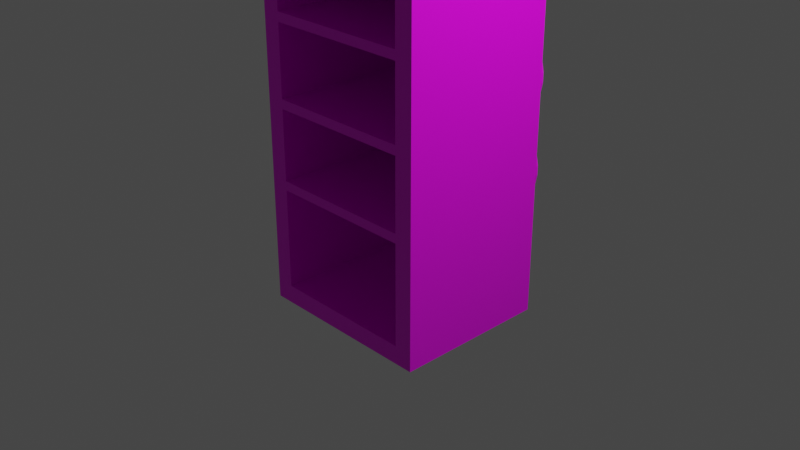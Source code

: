 # Source: multidecor_fridge.blend  (saved by Blender 2.90.7; exported with 4.5.12 LTS)
import bpy
from mathutils import Matrix  # noqa: F401  (used for matrix-valued properties, if any)

bpy.ops.wm.read_factory_settings(use_empty=True)
scene = bpy.context.scene
scene.name = 'Scene'

# ---- collections
col_collection = bpy.data.collections.new('Collection'); scene.collection.children.link(col_collection)

# ---- images (referenced by path relative to the original .blend; pixels are not part of the script)
import os
ASSET_DIR = os.environ.get("B2B_ASSET_DIR", "")  # directory of the original .blend (textures are referenced by path, not embedded)
HERE = os.path.dirname(os.path.abspath(__file__))  # packed textures are extracted next to this script under _unpacked/

def load_image(name, relpath, width, height, colorspace="sRGB"):
    """Load a texture the original file referenced (path relative to the .blend, or extracted next to this script)."""
    p = next((c for c in (os.path.join(HERE, relpath), os.path.join(ASSET_DIR, relpath)) if relpath and os.path.exists(c)), "")
    if p:
        img = bpy.data.images.load(p, check_existing=True)
        img.name = name
    else:  # same state as the original file: an image datablock whose file is absent (Cycles renders it pink)
        img = bpy.data.images.new(name, width, height)
        img.source = "FILE"
        img.filepath = "//" + (relpath or name)
    img.colorspace_settings.name = colorspace
    return img
img_multidecor_fridge_base_png = load_image('multidecor_fridge_base.png', 'multidecor_fridge_base.png', 1024, 1024, 'sRGB')
img_multidecor_fridge_interior_png = load_image('multidecor_fridge_interior.png', 'multidecor_fridge_interior.png', 1024, 1024, 'sRGB')
img_multidecor_plastic_material_png = load_image('multidecor_plastic_material.png', 'multidecor_plastic_material.png', 1024, 1024, 'sRGB')

# ---- materials (node trees are filled in below, after node groups)
mat_material = bpy.data.materials.new('Material')
mat_material.alpha_threshold = 0.0
mat_material.use_transparent_shadow = False
mat_material.line_color = (0.0, 0.0, 0.0, 1.0)
mat_material_001 = bpy.data.materials.new('Material.001')
mat_material_001.use_transparent_shadow = False
mat_material_002 = bpy.data.materials.new('Material.002')
mat_material_002.use_transparent_shadow = False

# ---- material node trees
mat_material.use_nodes = True; mat_material.node_tree.nodes.clear()
_N = mat_material.node_tree.nodes; _L = mat_material.node_tree.links
n0 = _N.new('ShaderNodeOutputMaterial'); n0.name = 'Material Output'; n0.location = (300, 300)
n1 = _N.new('ShaderNodeBsdfPrincipled'); n1.name = 'Principled BSDF'; n1.location = (10, 300)
n1.distribution = 'GGX'
n1.subsurface_method = 'BURLEY'
n1.inputs[2].default_value = 0.4
n1.inputs[3].default_value = 1.45
n1.inputs[27].default_value = (0.0, 0.0, 0.0, 1.0)
n1.inputs[28].default_value = 1.0
n2 = _N.new('ShaderNodeTexImage'); n2.name = 'Image Texture'; n2.location = (-280, 280)
n2.image = img_multidecor_fridge_base_png
n2.interpolation = 'Closest'
_L.new(n1.outputs[0], n0.inputs[0])
_L.new(n2.outputs[0], n1.inputs[0])
n0.is_active_output = True
mat_material_001.use_nodes = True; mat_material_001.node_tree.nodes.clear()
_N = mat_material_001.node_tree.nodes; _L = mat_material_001.node_tree.links
n0 = _N.new('ShaderNodeBsdfPrincipled'); n0.name = 'Principled BSDF'; n0.location = (10, 300)
n0.distribution = 'GGX'
n0.subsurface_method = 'BURLEY'
n0.inputs[3].default_value = 1.45
n0.inputs[27].default_value = (0.0, 0.0, 0.0, 1.0)
n0.inputs[28].default_value = 1.0
n1 = _N.new('ShaderNodeOutputMaterial'); n1.name = 'Material Output'; n1.location = (300, 300)
n2 = _N.new('ShaderNodeTexImage'); n2.name = 'Image Texture'; n2.location = (-280, 280)
n2.image = img_multidecor_fridge_interior_png
n2.interpolation = 'Closest'
_L.new(n0.outputs[0], n1.inputs[0])
_L.new(n2.outputs[0], n0.inputs[0])
n1.is_active_output = True
mat_material_002.use_nodes = True; mat_material_002.node_tree.nodes.clear()
_N = mat_material_002.node_tree.nodes; _L = mat_material_002.node_tree.links
n0 = _N.new('ShaderNodeBsdfPrincipled'); n0.name = 'Principled BSDF'; n0.location = (10, 300)
n0.distribution = 'GGX'
n0.subsurface_method = 'BURLEY'
n0.inputs[3].default_value = 1.45
n0.inputs[27].default_value = (0.0, 0.0, 0.0, 1.0)
n0.inputs[28].default_value = 1.0
n1 = _N.new('ShaderNodeOutputMaterial'); n1.name = 'Material Output'; n1.location = (300, 300)
n2 = _N.new('ShaderNodeTexImage'); n2.name = 'Image Texture'; n2.location = (-280, 280)
n2.image = img_multidecor_plastic_material_png
n2.interpolation = 'Closest'
_L.new(n0.outputs[0], n1.inputs[0])
_L.new(n2.outputs[0], n0.inputs[0])
n1.is_active_output = True

# ---- world
world_world = bpy.data.worlds.new('World'); scene.world = world_world
world_world.use_nodes = True; world_world.node_tree.nodes.clear()
_N = world_world.node_tree.nodes; _L = world_world.node_tree.links
n0 = _N.new('ShaderNodeOutputWorld'); n0.name = 'World Output'; n0.location = (300, 300)
n1 = _N.new('ShaderNodeBackground'); n1.name = 'Background'; n1.location = (10, 300)
n1.inputs[0].default_value = (0.05088, 0.05088, 0.05088, 1.0)
_L.new(n1.outputs[0], n0.inputs[0])
n0.is_active_output = True
world_world.color = (0.05088, 0.05088, 0.05088)
world_world.use_sun_shadow = False
world_world.sun_shadow_jitter_overblur = 0.0

# ---- cameras
cam_camera = bpy.data.cameras.new('Camera')
cam_camera.clip_end = 100.0
cam_camera.ortho_scale = 7.314

# ---- lights
light_light = bpy.data.lights.new('Light', 'POINT')
light_light.transmission_factor = 0.0
light_light.energy = 1000.0
light_light.shadow_soft_size = 0.1
light_light.shadow_maximum_resolution = 0.006
light_light.use_absolute_resolution = True

# ---- meshes
me_cube = bpy.data.meshes.new('Cube')
me_cube.from_pydata([(1.0, -0.8, 3.0), (1.0, -0.8, -1.0), (-1.0, -0.8, 3.0), (-1.0, -0.8, -1.0), (1.0, 0.9, 3.0), (1.0, 0.9, -1.0), (-1.0, 0.9, 3.0), (-1.0, 0.9, -1.0), (1.0, -0.8, 0.4), (1.0, -0.8, 0.3), (-1.0, 0.9, 0.3), (-1.0, 0.9, 0.4), (-1.0, -0.8, 0.4), (-1.0, -0.8, 0.3), (1.0, 0.9, 0.4), (1.0, 0.9, 0.3), (-0.8, -0.8, 2.8), (-0.8, 0.8, 2.8), (-0.8, 0.8, 0.4), (-0.8, -0.8, 0.4), (0.8, -0.8, 2.8), (0.8, 0.8, 2.8), (0.8, -0.8, 0.4), (0.8, 0.8, 0.4), (-0.8, -0.8, -0.8), (-0.8, 0.8, -0.8), (-0.8, 0.8, 0.3), (-0.8, -0.8, 0.3), (0.8, -0.8, -0.8), (0.8, 0.8, -0.8), (0.8, -0.8, 0.3), (0.8, 0.8, 0.3), (-1.0, 0.9, 1.267), (-1.0, 0.9, 2.133), (1.0, -0.8, 2.133), (1.0, -0.8, 1.267), (-1.0, -0.8, 2.133), (-1.0, -0.8, 1.267), (1.0, 0.9, 2.133), (1.0, 0.9, 1.267), (-0.8, 0.8, 1.267), (-0.8, 0.8, 2.133), (-0.8, -0.8, 2.133), (-0.8, -0.8, 1.267), (0.8, 0.8, 1.267), (0.8, 0.8, 2.133), (0.8, -0.8, 2.133), (0.8, -0.8, 1.267), (-1.0, 0.9, 2.033), (1.0, -0.8, 2.033), (-1.0, -0.8, 2.033), (1.0, 0.9, 2.033), (-0.8, 0.8, 2.033), (-0.8, -0.8, 2.033), (0.8, 0.8, 2.033), (0.8, -0.8, 2.033), (1.0, -0.8, 1.167), (-1.0, -0.8, 1.167), (1.0, 0.9, 1.167), (-0.8, -0.8, 1.167), (0.8, -0.8, 1.167), (-1.0, 0.9, 1.167), (-0.8, 0.8, 1.167), (0.8, 0.8, 1.167), (4.371e-08, 1.0, 2.65), (4.371e-08, 1.0, 2.75), (3.934e-08, 0.9, 2.65), (3.934e-08, 0.9, 2.75), (0.7, 1.0, 2.65), (0.7, 1.0, 2.75), (0.7, 0.9, 2.65), (0.7, 0.9, 2.75), (0.941, 1.0, 2.509), (0.941, 0.9, 2.509), (0.841, 1.0, 2.509), (0.841, 0.9, 2.509), (0.7, 1.0, 2.65), (0.7, 1.0, 2.75), (0.7, 0.9, 2.65), (0.7, 0.9, 2.75), (0.754, 1.0, 2.639), (0.7997, 1.0, 2.609), (0.8303, 1.0, 2.563), (0.8303, 0.9, 2.563), (0.7997, 0.9, 2.609), (0.754, 0.9, 2.639), (0.7922, 0.9, 2.732), (0.8704, 0.9, 2.679), (0.9226, 0.9, 2.601), (0.9226, 1.0, 2.601), (0.8704, 1.0, 2.679), (0.7922, 1.0, 2.732), (0.941, 1.0, 2.459), (0.941, 0.9, 2.459), (0.841, 1.0, 2.459), (0.841, 0.9, 2.459), (4.371e-08, 1.0, 2.268), (4.371e-08, 1.0, 2.168), (3.934e-08, 0.9, 2.268), (3.934e-08, 0.9, 2.168), (0.7, 1.0, 2.268), (0.941, 1.0, 2.409), (0.941, 0.9, 2.409), (0.841, 1.0, 2.409), (0.841, 0.9, 2.409), (0.7, 1.0, 2.168), (0.7, 0.9, 2.268), (0.7, 0.9, 2.168), (0.754, 1.0, 2.279), (0.7997, 1.0, 2.309), (0.8303, 1.0, 2.355), (0.8303, 0.9, 2.355), (0.7997, 0.9, 2.309), (0.754, 0.9, 2.279), (0.7922, 0.9, 2.186), (0.8704, 0.9, 2.239), (0.9226, 0.9, 2.317), (0.9226, 1.0, 2.317), (0.8704, 1.0, 2.239), (0.7922, 1.0, 2.186), (-0.641, 1.0, 2.027), (-0.741, 0.9, 2.027), (-0.741, 1.0, 2.027), (-0.5, 1.0, 2.168), (-0.7, 1.0, 2.65), (-0.7, 0.9, 2.65), (-0.941, 1.0, 2.509), (-0.941, 0.9, 2.509), (-0.841, 1.0, 2.509), (-0.841, 0.9, 2.509), (-0.7, 1.0, 2.75), (-0.7, 0.9, 2.75), (-0.754, 1.0, 2.639), (-0.7997, 1.0, 2.609), (-0.8303, 1.0, 2.563), (-0.8303, 0.9, 2.563), (-0.7997, 0.9, 2.609), (-0.754, 0.9, 2.639), (-0.7922, 0.9, 2.732), (-0.8704, 0.9, 2.679), (-0.9226, 0.9, 2.601), (-0.9226, 1.0, 2.601), (-0.8704, 1.0, 2.679), (-0.7922, 1.0, 2.732), (-0.641, 0.9, 2.027), (-0.5, 1.0, 2.268), (-0.5, 0.9, 2.168), (-0.5, 0.9, 2.268), (-0.554, 1.0, 2.157), (-0.5997, 1.0, 2.127), (-0.6303, 1.0, 2.081), (-0.6303, 0.9, 2.081), (-0.5997, 0.9, 2.127), (-0.554, 0.9, 2.157), (-0.5922, 0.9, 2.25), (-0.6704, 0.9, 2.197), (-0.7226, 0.9, 2.119), (-0.7226, 1.0, 2.119), (-0.6704, 1.0, 2.197), (-0.5922, 1.0, 2.25), (-0.641, 1.0, 1.977), (-0.741, 0.9, 1.977), (-0.741, 1.0, 1.977), (-0.641, 0.9, 1.977), (0.941, 1.0, 1.495), (0.941, 0.9, 1.495), (0.841, 1.0, 1.495), (0.841, 0.9, 1.495), (4.371e-08, 1.0, 1.686), (4.371e-08, 1.0, 1.786), (3.934e-08, 0.9, 1.686), (3.934e-08, 0.9, 1.786), (0.7, 1.0, 1.686), (0.941, 1.0, 1.545), (0.941, 0.9, 1.545), (0.841, 1.0, 1.545), (0.841, 0.9, 1.545), (0.7, 1.0, 1.786), (0.7, 0.9, 1.686), (0.7, 0.9, 1.786), (0.754, 1.0, 1.675), (0.7997, 1.0, 1.645), (0.8303, 1.0, 1.599), (0.8303, 0.9, 1.599), (0.7997, 0.9, 1.645), (0.754, 0.9, 1.675), (0.7922, 0.9, 1.768), (0.8704, 0.9, 1.715), (0.9226, 0.9, 1.637), (0.9226, 1.0, 1.637), (0.8704, 1.0, 1.715), (0.7922, 1.0, 1.768), (-0.641, 1.0, 1.927), (-0.741, 0.9, 1.927), (-0.741, 1.0, 1.927), (-0.5, 1.0, 1.786), (-0.641, 0.9, 1.927), (-0.5, 1.0, 1.686), (-0.5, 0.9, 1.786), (-0.5, 0.9, 1.686), (-0.554, 1.0, 1.797), (-0.5997, 1.0, 1.827), (-0.6303, 1.0, 1.873), (-0.6303, 0.9, 1.873), (-0.5997, 0.9, 1.827), (-0.554, 0.9, 1.797), (-0.5922, 0.9, 1.704), (-0.6704, 0.9, 1.757), (-0.7226, 0.9, 1.835), (-0.7226, 1.0, 1.835), (-0.6704, 1.0, 1.757), (-0.5922, 1.0, 1.704), (-0.641, 0.9, 1.013), (-0.741, 1.0, 1.013), (-0.741, 0.9, 1.013), (-0.641, 1.0, 1.013), (0.841, 0.9, 0.5311), (0.841, 1.0, 0.5311), (0.941, 0.9, 0.5311), (0.941, 1.0, 0.5311), (4.371e-08, 1.0, 1.304), (4.371e-08, 1.0, 1.204), (3.934e-08, 0.9, 1.304), (3.934e-08, 0.9, 1.204), (0.7, 1.0, 1.304), (0.941, 1.0, 1.445), (0.941, 0.9, 1.445), (0.841, 1.0, 1.445), (0.841, 0.9, 1.445), (0.7, 1.0, 1.204), (0.7, 0.9, 1.304), (0.7, 0.9, 1.204), (0.754, 1.0, 1.315), (0.7997, 1.0, 1.345), (0.8303, 1.0, 1.391), (0.8303, 0.9, 1.391), (0.7997, 0.9, 1.345), (0.754, 0.9, 1.315), (0.7922, 0.9, 1.222), (0.8704, 0.9, 1.275), (0.9226, 0.9, 1.353), (0.9226, 1.0, 1.353), (0.8704, 1.0, 1.275), (0.7922, 1.0, 1.222), (-0.641, 1.0, 1.063), (-0.741, 0.9, 1.063), (-0.741, 1.0, 1.063), (-0.5, 1.0, 1.204), (-0.641, 0.9, 1.063), (-0.5, 1.0, 1.304), (-0.5, 0.9, 1.204), (-0.5, 0.9, 1.304), (-0.554, 1.0, 1.193), (-0.5997, 1.0, 1.163), (-0.6303, 1.0, 1.117), (-0.6303, 0.9, 1.117), (-0.5997, 0.9, 1.163), (-0.554, 0.9, 1.193), (-0.5922, 0.9, 1.286), (-0.6704, 0.9, 1.234), (-0.7226, 0.9, 1.155), (-0.7226, 1.0, 1.155), (-0.6704, 1.0, 1.234), (-0.5922, 1.0, 1.286), (-0.641, 1.0, -0.3015), (-0.741, 0.9, -0.3015), (-0.741, 1.0, -0.3015), (-0.641, 0.9, -0.3015), (4.371e-08, 1.0, 0.7221), (4.371e-08, 1.0, 0.8221), (3.934e-08, 0.9, 0.7221), (3.934e-08, 0.9, 0.8221), (0.7, 1.0, 0.7221), (0.941, 1.0, 0.5811), (0.941, 0.9, 0.5811), (0.841, 1.0, 0.5811), (0.841, 0.9, 0.5811), (0.7, 1.0, 0.8221), (0.7, 0.9, 0.7221), (0.7, 0.9, 0.8221), (0.754, 1.0, 0.7114), (0.7997, 1.0, 0.6808), (0.8303, 1.0, 0.6351), (0.8303, 0.9, 0.6351), (0.7997, 0.9, 0.6808), (0.754, 0.9, 0.7114), (0.7922, 0.9, 0.8038), (0.8704, 0.9, 0.7515), (0.9226, 0.9, 0.6733), (0.9226, 1.0, 0.6733), (0.8704, 1.0, 0.7515), (0.7922, 1.0, 0.8038), (-0.641, 1.0, 0.9631), (-0.741, 0.9, 0.9631), (-0.741, 1.0, 0.9631), (-0.5, 1.0, 0.8221), (-0.641, 0.9, 0.9631), (-0.5, 1.0, 0.7221), (-0.5, 0.9, 0.8221), (-0.5, 0.9, 0.7221), (-0.554, 1.0, 0.8328), (-0.5997, 1.0, 0.8634), (-0.6303, 1.0, 0.9091), (-0.6303, 0.9, 0.9091), (-0.5997, 0.9, 0.8634), (-0.554, 0.9, 0.8328), (-0.5922, 0.9, 0.7405), (-0.6704, 0.9, 0.7927), (-0.7226, 0.9, 0.8709), (-0.7226, 1.0, 0.8709), (-0.6704, 1.0, 0.7927), (-0.5922, 1.0, 0.7405), (4.371e-08, 1.0, 0.3401), (4.371e-08, 1.0, 0.2401), (3.934e-08, 0.9, 0.3401), (3.934e-08, 0.9, 0.2401), (0.7, 1.0, 0.3401), (0.941, 1.0, 0.4811), (0.941, 0.9, 0.4811), (0.841, 1.0, 0.4811), (0.841, 0.9, 0.4811), (0.7, 1.0, 0.2401), (0.7, 0.9, 0.3401), (0.7, 0.9, 0.2401), (0.754, 1.0, 0.3509), (0.7997, 1.0, 0.3814), (0.8303, 1.0, 0.4272), (0.8303, 0.9, 0.4272), (0.7997, 0.9, 0.3814), (0.754, 0.9, 0.3509), (0.7922, 0.9, 0.2585), (0.8704, 0.9, 0.3107), (0.9226, 0.9, 0.3889), (0.9226, 1.0, 0.3889), (0.8704, 1.0, 0.3107), (0.7922, 1.0, 0.2585), (-0.641, 1.0, 0.09916), (-0.741, 0.9, 0.09916), (-0.741, 1.0, 0.09916), (-0.5, 1.0, 0.2401), (-0.641, 0.9, 0.09916), (-0.5, 1.0, 0.3401), (-0.5, 0.9, 0.2401), (-0.5, 0.9, 0.3401), (-0.554, 1.0, 0.2294), (-0.5997, 1.0, 0.1988), (-0.6303, 1.0, 0.1531), (-0.6303, 0.9, 0.1531), (-0.5997, 0.9, 0.1988), (-0.554, 0.9, 0.2294), (-0.5922, 0.9, 0.3218), (-0.6704, 0.9, 0.2696), (-0.7226, 0.9, 0.1914), (-0.7226, 1.0, 0.1914), (-0.6704, 1.0, 0.2696), (-0.5922, 1.0, 0.3218), (-0.941, 1.0, -0.3015), (-0.941, 0.9, -0.3015), (-0.841, 1.0, -0.3015), (-0.841, 0.9, -0.3015), (-0.641, 1.0, -0.4015), (-0.741, 0.9, -0.4015), (-0.741, 1.0, -0.4015), (-0.641, 0.9, -0.4015), (-0.941, 1.0, -0.4015), (-0.941, 0.9, -0.4015), (-0.841, 1.0, -0.4015), (-0.841, 0.9, -0.4015)], [], [(0, 4, 6, 2), (36, 2, 6, 33), (33, 6, 4, 38), (5, 1, 3, 7), (38, 4, 0, 34), (5, 15, 9, 1), (15, 14, 8, 9), (7, 10, 15, 5), (10, 11, 14, 15), (3, 13, 10, 7), (13, 12, 11, 10), (42, 16, 17, 41), (17, 16, 20, 21), (63, 60, 22, 23), (18, 23, 22, 19), (62, 63, 23, 18), (36, 42, 16, 2), (0, 2, 16, 20), (34, 0, 20, 46), (24, 27, 26, 25), (24, 25, 29, 28), (28, 29, 31, 30), (27, 30, 31, 26), (3, 24, 27, 13), (3, 1, 28, 24), (1, 9, 30, 28), (13, 27, 19, 12), (22, 30, 27, 19), (9, 8, 22, 30), (56, 35, 47, 60), (49, 34, 46, 55), (57, 59, 43, 37), (50, 53, 42, 36), (17, 21, 45, 41), (52, 54, 44, 40), (21, 20, 46, 45), (54, 55, 47, 44), (59, 43, 40, 62), (53, 42, 41, 52), (58, 39, 35, 56), (51, 38, 34, 49), (61, 32, 39, 58), (48, 33, 38, 51), (57, 37, 32, 61), (50, 36, 33, 48), (37, 50, 48, 32), (32, 48, 51, 39), (39, 51, 49, 35), (43, 53, 52, 40), (45, 46, 55, 54), (41, 45, 54, 52), (37, 43, 53, 50), (35, 49, 55, 47), (12, 57, 61, 11), (11, 61, 58, 14), (14, 58, 56, 8), (19, 59, 62, 18), (12, 19, 59, 57), (8, 56, 60, 22), (40, 44, 63, 62), (44, 47, 60, 63), (60, 59, 62, 63), (40, 44, 47, 43), (47, 43, 59, 60), (41, 45, 46, 42), (55, 53, 52, 54), (46, 42, 53, 55), (71, 69, 65, 67), (68, 70, 66, 64), (64, 65, 69, 68), (89, 88, 73, 72), (82, 89, 72, 74), (83, 82, 74, 75), (78, 76, 80, 85), (85, 80, 81, 84), (84, 81, 82, 83), (76, 77, 91, 80), (80, 91, 90, 81), (81, 90, 89, 82), (77, 79, 86, 91), (91, 86, 87, 90), (90, 87, 88, 89), (74, 72, 92, 94), (75, 74, 94, 95), (72, 73, 93, 92), (107, 105, 97, 99), (100, 106, 98, 96), (96, 97, 105, 100), (117, 116, 102, 101), (110, 117, 101, 103), (111, 110, 103, 104), (106, 100, 108, 113), (113, 108, 109, 112), (112, 109, 110, 111), (100, 105, 119, 108), (108, 119, 118, 109), (109, 118, 117, 110), (105, 107, 114, 119), (119, 114, 115, 118), (118, 115, 116, 117), (103, 101, 92, 94), (104, 103, 94, 95), (101, 102, 93, 92), (131, 130, 65, 67), (124, 125, 66, 64), (64, 65, 130, 124), (141, 140, 127, 126), (134, 141, 126, 128), (135, 134, 128, 129), (125, 124, 132, 137), (137, 132, 133, 136), (136, 133, 134, 135), (124, 130, 143, 132), (132, 143, 142, 133), (133, 142, 141, 134), (130, 131, 138, 143), (143, 138, 139, 142), (142, 139, 140, 141), (147, 145, 96, 98), (123, 146, 99, 97), (97, 96, 145, 123), (157, 156, 121, 122), (150, 157, 122, 120), (151, 150, 120, 144), (146, 123, 148, 153), (153, 148, 149, 152), (152, 149, 150, 151), (123, 145, 159, 148), (148, 159, 158, 149), (149, 158, 157, 150), (145, 147, 154, 159), (159, 154, 155, 158), (158, 155, 156, 157), (122, 121, 161, 162), (144, 120, 160, 163), (120, 122, 162, 160), (179, 177, 169, 171), (172, 178, 170, 168), (168, 169, 177, 172), (189, 188, 174, 173), (182, 189, 173, 175), (183, 182, 175, 176), (178, 172, 180, 185), (185, 180, 181, 184), (184, 181, 182, 183), (172, 177, 191, 180), (180, 191, 190, 181), (181, 190, 189, 182), (177, 179, 186, 191), (191, 186, 187, 190), (190, 187, 188, 189), (175, 173, 164, 166), (176, 175, 166, 167), (173, 174, 165, 164), (199, 197, 168, 170), (195, 198, 171, 169), (169, 168, 197, 195), (209, 208, 193, 194), (202, 209, 194, 192), (203, 202, 192, 196), (198, 195, 200, 205), (205, 200, 201, 204), (204, 201, 202, 203), (195, 197, 211, 200), (200, 211, 210, 201), (201, 210, 209, 202), (197, 199, 206, 211), (211, 206, 207, 210), (210, 207, 208, 209), (194, 193, 161, 162), (196, 192, 160, 163), (192, 194, 162, 160), (231, 229, 221, 223), (224, 230, 222, 220), (220, 221, 229, 224), (241, 240, 226, 225), (234, 241, 225, 227), (235, 234, 227, 228), (230, 224, 232, 237), (237, 232, 233, 236), (236, 233, 234, 235), (224, 229, 243, 232), (232, 243, 242, 233), (233, 242, 241, 234), (229, 231, 238, 243), (243, 238, 239, 242), (242, 239, 240, 241), (227, 225, 164, 166), (228, 227, 166, 167), (225, 226, 165, 164), (251, 249, 220, 222), (247, 250, 223, 221), (221, 220, 249, 247), (261, 260, 245, 246), (254, 261, 246, 244), (255, 254, 244, 248), (250, 247, 252, 257), (257, 252, 253, 256), (256, 253, 254, 255), (247, 249, 263, 252), (252, 263, 262, 253), (253, 262, 261, 254), (249, 251, 258, 263), (263, 258, 259, 262), (262, 259, 260, 261), (246, 245, 214, 213), (248, 244, 215, 212), (244, 246, 213, 215), (279, 277, 269, 271), (272, 278, 270, 268), (268, 269, 277, 272), (289, 288, 274, 273), (282, 289, 273, 275), (283, 282, 275, 276), (278, 272, 280, 285), (285, 280, 281, 284), (284, 281, 282, 283), (272, 277, 291, 280), (280, 291, 290, 281), (281, 290, 289, 282), (277, 279, 286, 291), (291, 286, 287, 290), (290, 287, 288, 289), (275, 273, 219, 217), (276, 275, 217, 216), (273, 274, 218, 219), (299, 297, 268, 270), (295, 298, 271, 269), (269, 268, 297, 295), (309, 308, 293, 294), (302, 309, 294, 292), (303, 302, 292, 296), (298, 295, 300, 305), (305, 300, 301, 304), (304, 301, 302, 303), (295, 297, 311, 300), (300, 311, 310, 301), (301, 310, 309, 302), (297, 299, 306, 311), (311, 306, 307, 310), (310, 307, 308, 309), (294, 293, 214, 213), (296, 292, 215, 212), (292, 294, 213, 215), (323, 321, 313, 315), (316, 322, 314, 312), (312, 313, 321, 316), (333, 332, 318, 317), (326, 333, 317, 319), (327, 326, 319, 320), (322, 316, 324, 329), (329, 324, 325, 328), (328, 325, 326, 327), (316, 321, 335, 324), (324, 335, 334, 325), (325, 334, 333, 326), (321, 323, 330, 335), (335, 330, 331, 334), (334, 331, 332, 333), (319, 317, 219, 217), (320, 319, 217, 216), (317, 318, 218, 219), (343, 341, 312, 314), (339, 342, 315, 313), (313, 312, 341, 339), (353, 352, 337, 338), (346, 353, 338, 336), (347, 346, 336, 340), (342, 339, 344, 349), (349, 344, 345, 348), (348, 345, 346, 347), (339, 341, 355, 344), (344, 355, 354, 345), (345, 354, 353, 346), (341, 343, 350, 355), (355, 350, 351, 354), (354, 351, 352, 353), (338, 337, 265, 266), (340, 336, 264, 267), (336, 338, 266, 264), (128, 126, 356, 358), (129, 128, 358, 359), (126, 127, 357, 356), (362, 366, 367, 361), (267, 264, 360, 363), (264, 266, 362, 360), (358, 356, 364, 366), (266, 265, 359, 358), (356, 357, 365, 364), (364, 365, 367, 366), (362, 361, 363, 360), (266, 358, 366, 362), (26, 31, 29, 25)])
me_cube.polygons.foreach_set('material_index', [0, 0, 0, 1, 0, 0, 0, 0, 0, 0, 0, 1, 1, 1, 1, 1, 1, 1, 1, 1, 1, 1, 1, 1, 1, 1, 1, 1, 1, 1, 1, 1, 1, 1, 1, 1, 1, 1, 1, 0, 0, 0, 0, 0, 0, 0, 0, 0, 1, 1, 1, 1, 1, 0, 0, 0, 1, 1, 1, 2, 1, 1, 1, 1, 1, 1, 1, 2, 2, 2, 2, 2, 2, 2, 2, 2, 2, 2, 2, 2, 2, 2, 2, 2, 2, 2, 2, 2, 2, 2, 2, 2, 2, 2, 2, 2, 2, 2, 2, 2, 2, 2, 2, 2, 2, 2, 2, 2, 2, 2, 2, 2, 2, 2, 2, 2, 2, 2, 2, 2, 2, 2, 2, 2, 2, 2, 2, 2, 2, 2, 2, 2, 2, 2, 2, 2, 2, 2, 2, 2, 2, 2, 2, 2, 2, 2, 2, 2, 2, 2, 2, 2, 2, 2, 2, 2, 2, 2, 2, 2, 2, 2, 2, 2, 2, 2, 2, 2, 2, 2, 2, 2, 2, 2, 2, 2, 2, 2, 2, 2, 2, 2, 2, 2, 2, 2, 2, 2, 2, 2, 2, 2, 2, 2, 2, 2, 2, 2, 2, 2, 2, 2, 2, 2, 2, 2, 2, 2, 2, 2, 2, 2, 2, 2, 2, 2, 2, 2, 2, 2, 2, 2, 2, 2, 2, 2, 2, 2, 2, 2, 2, 2, 2, 2, 2, 2, 2, 2, 2, 2, 2, 2, 2, 2, 2, 2, 2, 2, 2, 2, 2, 2, 2, 2, 2, 2, 2, 2, 2, 2, 2, 2, 2, 2, 2, 2, 2, 2, 2, 2, 2, 2, 2, 2, 2, 2, 2, 2, 2, 2, 2, 2, 2, 2, 2, 2, 2, 2, 2, 2, 2, 2, 1])
_uv = me_cube.uv_layers.new(name='UVMap')
_uv.uv.foreach_set('vector', [0.315, 0.3701, 0.6295, 0.3701, 0.6295, 0.74, 0.315, 0.74, 0.6295, 0.5797, 0.6295, 0.74, 0.315, 0.74, 0.315, 0.5797, 0.6299, 0.1605, 0.6299, 0.0002034, 0.9998, 0.0002036, 0.9998, 0.1605, 0.5614, 0.1932, 0.5614, 0.0002918, 0.7884, 0.0002918, 0.7884, 0.1932, 0.315, 0.1605, 0.315, 0.0002034, 0.6295, 0.0002035, 0.6295, 0.1605, 0.315, 0.74, 0.315, 0.4996, 0.6295, 0.4996, 0.6295, 0.74, 0.315, 0.4996, 0.315, 0.4811, 0.6295, 0.4811, 0.6295, 0.4996, 0.3701, 0.7404, 0.3701, 0.9809, 0.0002034, 0.9809, 0.0002034, 0.7404, 0.6299, 0.4996, 0.6299, 0.4811, 0.9998, 0.4811, 0.9998, 0.4996, 0.6295, 0.0002034, 0.6295, 0.2407, 0.315, 0.2407, 0.315, 0.0002036, 0.6295, 0.2407, 0.6295, 0.2591, 0.315, 0.2591, 0.315, 0.2407, 0.5608, 0.2576, 0.4852, 0.2576, 0.4852, 0.07596, 0.5608, 0.07596, 0.4852, 0.07596, 0.4852, 0.2576, 0.3036, 0.2576, 0.3036, 0.07596, 0.7669, 0.6219, 0.7669, 0.4403, 0.8539, 0.4403, 0.8539, 0.6219, 0.4095, 0.5268, 0.2279, 0.5268, 0.2279, 0.7084, 0.4095, 0.7084, 0.4095, 0.4398, 0.2279, 0.4398, 0.2279, 0.5268, 0.4095, 0.5268, 0.2273, 0.09866, 0.2046, 0.09866, 0.2046, 0.02842, 0.2273, 0.005718, 0.005718, 0.005717, 0.2273, 0.005718, 0.2046, 0.02842, 0.02842, 0.02842, 0.005717, 0.09866, 0.005718, 0.005717, 0.02842, 0.02842, 0.02842, 0.09866, 0.8414, 0.4398, 0.7165, 0.4398, 0.7165, 0.2582, 0.8414, 0.2582, 0.4101, 0.6225, 0.5917, 0.6225, 0.5917, 0.8041, 0.4101, 0.8041, 0.4101, 0.4398, 0.4101, 0.2582, 0.5349, 0.2582, 0.5349, 0.4398, 0.7165, 0.4398, 0.5349, 0.4398, 0.5349, 0.2582, 0.7165, 0.2582, 0.2273, 0.4466, 0.2046, 0.4239, 0.2046, 0.3068, 0.2273, 0.3068, 0.2273, 0.4466, 0.005718, 0.4466, 0.02842, 0.4239, 0.2046, 0.4239, 0.005718, 0.4466, 0.005717, 0.3068, 0.02842, 0.3068, 0.02842, 0.4239, 0.2273, 0.3068, 0.2046, 0.3068, 0.2046, 0.2954, 0.2273, 0.2954, 0.02842, 0.2954, 0.02842, 0.3068, 0.2046, 0.3068, 0.2046, 0.2954, 0.005717, 0.3068, 0.005717, 0.2954, 0.02842, 0.2954, 0.02842, 0.3068, 0.005717, 0.2084, 0.005717, 0.197, 0.02842, 0.197, 0.02842, 0.2084, 0.005717, 0.11, 0.005717, 0.09866, 0.02842, 0.09866, 0.02842, 0.11, 0.2273, 0.2084, 0.2046, 0.2084, 0.2046, 0.197, 0.2273, 0.197, 0.2273, 0.11, 0.2046, 0.11, 0.2046, 0.09866, 0.2273, 0.09866, 0.4852, 0.07596, 0.3036, 0.07596, 0.3036, 0.0002918, 0.4852, 0.0002918, 0.4101, 0.6219, 0.4101, 0.4403, 0.4971, 0.4403, 0.4971, 0.6219, 0.3036, 0.07596, 0.3036, 0.2576, 0.2279, 0.2576, 0.2279, 0.07596, 0.6793, 0.6219, 0.6793, 0.4403, 0.7663, 0.4403, 0.7663, 0.6219, 0.2279, 0.7203, 0.2279, 0.709, 0.4095, 0.709, 0.4095, 0.7203, 0.1825, 0.4549, 0.1938, 0.4549, 0.1938, 0.6365, 0.1825, 0.6365, 0.315, 0.3393, 0.315, 0.3208, 0.6295, 0.3208, 0.6295, 0.3393, 0.315, 0.179, 0.315, 0.1605, 0.6295, 0.1605, 0.6295, 0.179, 0.6299, 0.3393, 0.6299, 0.3208, 0.9998, 0.3208, 0.9998, 0.3393, 0.6299, 0.179, 0.6299, 0.1605, 0.9998, 0.1605, 0.9998, 0.179, 0.6295, 0.4009, 0.6295, 0.4194, 0.315, 0.4194, 0.315, 0.4009, 0.6295, 0.5612, 0.6295, 0.5797, 0.315, 0.5797, 0.315, 0.5612, 0.6295, 0.4194, 0.6295, 0.5612, 0.315, 0.5612, 0.315, 0.4194, 0.6299, 0.3208, 0.6299, 0.179, 0.9998, 0.179, 0.9998, 0.3208, 0.315, 0.3208, 0.315, 0.179, 0.6295, 0.179, 0.6295, 0.3208, 0.1819, 0.6371, 0.1819, 0.7241, 0.0002918, 0.7241, 0.0002918, 0.6371, 0.1938, 0.8181, 0.1938, 0.9997, 0.1825, 0.9997, 0.1825, 0.8181, 0.1938, 0.6365, 0.1938, 0.8181, 0.1825, 0.8181, 0.1825, 0.6365, 0.2273, 0.197, 0.2046, 0.197, 0.2046, 0.11, 0.2273, 0.11, 0.005717, 0.197, 0.005717, 0.11, 0.02842, 0.11, 0.02842, 0.197, 0.6295, 0.2591, 0.6295, 0.4009, 0.315, 0.4009, 0.315, 0.2591, 0.6299, 0.4811, 0.6299, 0.3393, 0.9998, 0.3393, 0.9998, 0.4811, 0.315, 0.4811, 0.315, 0.3393, 0.6295, 0.3393, 0.6295, 0.4811, 0.7745, 0.6225, 0.8615, 0.6225, 0.8615, 0.8041, 0.7745, 0.8041, 0.2273, 0.2954, 0.2046, 0.2954, 0.2046, 0.2084, 0.2273, 0.2084, 0.005717, 0.2954, 0.005717, 0.2084, 0.02842, 0.2084, 0.02842, 0.2954, 0.2717, 0.1081, 0.2717, 0.6769, 0.2362, 0.6769, 0.2362, 0.1081, 0.1944, 0.6365, 0.1944, 0.4549, 0.2058, 0.4549, 0.2058, 0.6365, 0.2279, 0.2582, 0.4095, 0.2582, 0.4095, 0.4398, 0.2279, 0.4398, 0.4971, 0.6219, 0.4971, 0.4403, 0.6787, 0.4403, 0.6787, 0.6219, 0.2063, 0.6365, 0.2063, 0.4549, 0.2177, 0.4549, 0.2177, 0.6365, 0.1819, 0.4549, 0.1819, 0.6365, 0.0002918, 0.6365, 0.0002918, 0.4549, 0.5923, 0.8041, 0.5923, 0.6225, 0.7739, 0.6225, 0.7739, 0.8041, 0.789, 0.1819, 0.789, 0.0002918, 0.8004, 0.0002918, 0.8004, 0.1819, 0.3093, 0.1081, 0.3448, 0.1081, 0.3448, 0.357, 0.3093, 0.357, 0.1996, 0.684, 0.2352, 0.684, 0.2352, 0.4352, 0.1996, 0.4352, 0.2727, 0.357, 0.3083, 0.357, 0.3083, 0.1081, 0.2727, 0.1081, 0.7009, 0.636, 0.6654, 0.636, 0.6654, 0.6694, 0.7009, 0.6694, 0.3852, 0.2485, 0.3524, 0.2621, 0.3458, 0.2294, 0.3814, 0.2294, 0.7385, 0.5944, 0.774, 0.5944, 0.774, 0.6139, 0.7385, 0.6139, 0.7385, 0.5357, 0.774, 0.5357, 0.774, 0.5552, 0.7385, 0.5552, 0.7385, 0.5552, 0.774, 0.5552, 0.774, 0.5748, 0.7385, 0.5748, 0.7385, 0.5748, 0.774, 0.5748, 0.774, 0.5944, 0.7385, 0.5944, 0.4315, 0.2795, 0.4315, 0.315, 0.3987, 0.3085, 0.4123, 0.2756, 0.4123, 0.2756, 0.3987, 0.3085, 0.3709, 0.2899, 0.3961, 0.2648, 0.3961, 0.2648, 0.3709, 0.2899, 0.3524, 0.2621, 0.3852, 0.2485, 0.7009, 0.5357, 0.6654, 0.5357, 0.6654, 0.5691, 0.7009, 0.5691, 0.7009, 0.5691, 0.6654, 0.5691, 0.6654, 0.6025, 0.7009, 0.6025, 0.7009, 0.6025, 0.6654, 0.6025, 0.6654, 0.636, 0.7009, 0.636, 0.3814, 0.2294, 0.3458, 0.2294, 0.3458, 0.2116, 0.3814, 0.2116, 0.7385, 0.6139, 0.774, 0.6139, 0.774, 0.6317, 0.7385, 0.6317, 0.7009, 0.6694, 0.6654, 0.6694, 0.6654, 0.6872, 0.7009, 0.6872, 0.5913, 0.5347, 0.5557, 0.5347, 0.5557, 0.2859, 0.5913, 0.2859, 0.3814, 0.9504, 0.3458, 0.9504, 0.3458, 0.7016, 0.3814, 0.7016, 0.5923, 0.2859, 0.6278, 0.2859, 0.6278, 0.5347, 0.5923, 0.5347, 0.7009, 0.7383, 0.6654, 0.7383, 0.6654, 0.7049, 0.7009, 0.7049, 0.3852, 0.1746, 0.3524, 0.161, 0.3458, 0.1938, 0.3814, 0.1938, 0.7385, 0.669, 0.774, 0.669, 0.774, 0.6494, 0.7385, 0.6494, 0.7385, 0.7277, 0.774, 0.7277, 0.774, 0.7081, 0.7385, 0.7081, 0.7385, 0.7081, 0.774, 0.7081, 0.774, 0.6886, 0.7385, 0.6886, 0.7385, 0.6886, 0.774, 0.6886, 0.774, 0.669, 0.7385, 0.669, 0.4315, 0.1437, 0.4315, 0.1081, 0.3987, 0.1147, 0.4123, 0.1475, 0.4123, 0.1475, 0.3987, 0.1147, 0.3709, 0.1332, 0.3961, 0.1584, 0.3961, 0.1584, 0.3709, 0.1332, 0.3524, 0.161, 0.3852, 0.1746, 0.7009, 0.8386, 0.6654, 0.8386, 0.6654, 0.8052, 0.7009, 0.8052, 0.7009, 0.8052, 0.6654, 0.8052, 0.6654, 0.7718, 0.7009, 0.7718, 0.7009, 0.7718, 0.6654, 0.7718, 0.6654, 0.7383, 0.7009, 0.7383, 0.3814, 0.1938, 0.3458, 0.1938, 0.3458, 0.2116, 0.3814, 0.2116, 0.7385, 0.6494, 0.774, 0.6494, 0.774, 0.6317, 0.7385, 0.6317, 0.7009, 0.7049, 0.6654, 0.7049, 0.6654, 0.6872, 0.7009, 0.6872, 0.3093, 0.6058, 0.3448, 0.6058, 0.3448, 0.357, 0.3093, 0.357, 0.1996, 0.1864, 0.2352, 0.1864, 0.2352, 0.4352, 0.1996, 0.4352, 0.2727, 0.357, 0.3083, 0.357, 0.3083, 0.6058, 0.2727, 0.6058, 0.8471, 0.5691, 0.8116, 0.5691, 0.8116, 0.5357, 0.8471, 0.5357, 0.523, 0.7558, 0.4901, 0.7422, 0.5087, 0.7144, 0.5338, 0.7396, 0.2352, 0.1277, 0.1996, 0.1277, 0.1996, 0.1081, 0.2352, 0.1081, 0.2352, 0.1864, 0.1996, 0.1864, 0.1996, 0.1668, 0.2352, 0.1668, 0.2352, 0.1668, 0.1996, 0.1668, 0.1996, 0.1473, 0.2352, 0.1473, 0.2352, 0.1473, 0.1996, 0.1473, 0.1996, 0.1277, 0.2352, 0.1277, 0.5338, 0.8104, 0.5087, 0.8356, 0.4901, 0.8078, 0.523, 0.7942, 0.523, 0.7942, 0.4901, 0.8078, 0.4836, 0.775, 0.5192, 0.775, 0.5192, 0.775, 0.4836, 0.775, 0.4901, 0.7422, 0.523, 0.7558, 0.8471, 0.6694, 0.8116, 0.6694, 0.8116, 0.636, 0.8471, 0.636, 0.8471, 0.636, 0.8116, 0.636, 0.8116, 0.6025, 0.8471, 0.6025, 0.8471, 0.6025, 0.8116, 0.6025, 0.8116, 0.5691, 0.8471, 0.5691, 0.3458, 0.5239, 0.3814, 0.5239, 0.3814, 0.7016, 0.3458, 0.7016, 0.5557, 0.1081, 0.5913, 0.1081, 0.5913, 0.2859, 0.5557, 0.2859, 0.6278, 0.2859, 0.5923, 0.2859, 0.5923, 0.1081, 0.6278, 0.1081, 0.6644, 0.7383, 0.6288, 0.7383, 0.6288, 0.7049, 0.6644, 0.7049, 0.4719, 0.2485, 0.439, 0.2621, 0.4325, 0.2294, 0.468, 0.2294, 0.1338, 0.7434, 0.1338, 0.779, 0.1143, 0.779, 0.1143, 0.7434, 0.1925, 0.7434, 0.1925, 0.779, 0.1729, 0.779, 0.1729, 0.7434, 0.1729, 0.7434, 0.1729, 0.779, 0.1534, 0.779, 0.1534, 0.7434, 0.1534, 0.7434, 0.1534, 0.779, 0.1338, 0.779, 0.1338, 0.7434, 0.5182, 0.2795, 0.5182, 0.315, 0.4854, 0.3085, 0.499, 0.2756, 0.499, 0.2756, 0.4854, 0.3085, 0.4576, 0.2899, 0.4827, 0.2648, 0.4827, 0.2648, 0.4576, 0.2899, 0.439, 0.2621, 0.4719, 0.2485, 0.6644, 0.8386, 0.6288, 0.8386, 0.6288, 0.8052, 0.6644, 0.8052, 0.6644, 0.8052, 0.6288, 0.8052, 0.6288, 0.7718, 0.6644, 0.7718, 0.6644, 0.7718, 0.6288, 0.7718, 0.6288, 0.7383, 0.6644, 0.7383, 0.6644, 0.7049, 0.6288, 0.7049, 0.6288, 0.6872, 0.6644, 0.6872, 0.1143, 0.7434, 0.1143, 0.779, 0.09649, 0.779, 0.09649, 0.7434, 0.468, 0.2294, 0.4325, 0.2294, 0.4325, 0.2116, 0.468, 0.2116, 0.774, 0.5347, 0.7385, 0.5347, 0.7385, 0.2859, 0.774, 0.2859, 0.8471, 0.5347, 0.8116, 0.5347, 0.8116, 0.2859, 0.8471, 0.2859, 0.5192, 0.2859, 0.5547, 0.2859, 0.5547, 0.5347, 0.5192, 0.5347, 0.6278, 0.7383, 0.5923, 0.7383, 0.5923, 0.7049, 0.6278, 0.7049, 0.1197, 0.5992, 0.1201, 0.6348, 0.08721, 0.6286, 0.1005, 0.5956, 0.8106, 0.669, 0.775, 0.669, 0.775, 0.6494, 0.8106, 0.6494, 0.8106, 0.7277, 0.775, 0.7277, 0.775, 0.7081, 0.8106, 0.7081, 0.8106, 0.7081, 0.775, 0.7081, 0.775, 0.6886, 0.8106, 0.6886, 0.8106, 0.6886, 0.775, 0.6886, 0.775, 0.669, 0.8106, 0.669, 0.1656, 0.5678, 0.1986, 0.5811, 0.1804, 0.609, 0.155, 0.5842, 0.155, 0.5842, 0.1804, 0.609, 0.1528, 0.6279, 0.1388, 0.5952, 0.1388, 0.5952, 0.1528, 0.6279, 0.1201, 0.6348, 0.1197, 0.5992, 0.6278, 0.8386, 0.5923, 0.8386, 0.5923, 0.8052, 0.6278, 0.8052, 0.6278, 0.8052, 0.5923, 0.8052, 0.5923, 0.7718, 0.6278, 0.7718, 0.6278, 0.7718, 0.5923, 0.7718, 0.5923, 0.7383, 0.6278, 0.7383, 0.1005, 0.5956, 0.08721, 0.6286, 0.07072, 0.622, 0.08397, 0.589, 0.8106, 0.6494, 0.775, 0.6494, 0.775, 0.6317, 0.8106, 0.6317, 0.6278, 0.7049, 0.5923, 0.7049, 0.5923, 0.6872, 0.6278, 0.6872, 0.8116, 0.1081, 0.8471, 0.1081, 0.8471, 0.2859, 0.8116, 0.2859, 0.7385, 0.1081, 0.774, 0.1081, 0.774, 0.2859, 0.7385, 0.2859, 0.5547, 0.2859, 0.5192, 0.2859, 0.5192, 0.1081, 0.5547, 0.1081, 0.6644, 0.636, 0.6288, 0.636, 0.6288, 0.6694, 0.6644, 0.6694, 0.4719, 0.1746, 0.439, 0.161, 0.4325, 0.1938, 0.468, 0.1938, 0.05916, 0.7434, 0.05916, 0.779, 0.07872, 0.779, 0.07872, 0.7434, 0.0005033, 0.7434, 0.0005033, 0.779, 0.02006, 0.779, 0.02006, 0.7434, 0.02006, 0.7434, 0.02006, 0.779, 0.03961, 0.779, 0.03961, 0.7434, 0.03961, 0.7434, 0.03961, 0.779, 0.05916, 0.779, 0.05916, 0.7434, 0.5182, 0.1437, 0.5182, 0.1081, 0.4854, 0.1147, 0.499, 0.1475, 0.499, 0.1475, 0.4854, 0.1147, 0.4576, 0.1332, 0.4827, 0.1584, 0.4827, 0.1584, 0.4576, 0.1332, 0.439, 0.161, 0.4719, 0.1746, 0.6644, 0.5357, 0.6288, 0.5357, 0.6288, 0.5691, 0.6644, 0.5691, 0.6644, 0.5691, 0.6288, 0.5691, 0.6288, 0.6025, 0.6644, 0.6025, 0.6644, 0.6025, 0.6288, 0.6025, 0.6288, 0.636, 0.6644, 0.636, 0.6644, 0.6694, 0.6288, 0.6694, 0.6288, 0.6872, 0.6644, 0.6872, 0.07872, 0.7434, 0.07872, 0.779, 0.09649, 0.779, 0.09649, 0.7434, 0.468, 0.1938, 0.4325, 0.1938, 0.4325, 0.2116, 0.468, 0.2116, 0.7009, 0.5347, 0.6654, 0.5347, 0.6654, 0.2859, 0.7009, 0.2859, 0.9202, 0.5347, 0.8847, 0.5347, 0.8847, 0.2859, 0.9202, 0.2859, 0.1324, 0.2863, 0.0994, 0.2731, 0.00667, 0.504, 0.03965, 0.5172, 0.6278, 0.636, 0.5923, 0.636, 0.5923, 0.6694, 0.6278, 0.6694, 0.0511, 0.5717, 0.02624, 0.5971, 0.05423, 0.6154, 0.06748, 0.5824, 0.8106, 0.5944, 0.775, 0.5944, 0.775, 0.6139, 0.8106, 0.6139, 0.8106, 0.5357, 0.775, 0.5357, 0.775, 0.5552, 0.8106, 0.5552, 0.8106, 0.5552, 0.775, 0.5552, 0.775, 0.5748, 0.8106, 0.5748, 0.8106, 0.5748, 0.775, 0.5748, 0.775, 0.5944, 0.8106, 0.5944, 0.03965, 0.5172, 0.00667, 0.504, 0.0005033, 0.5368, 0.03605, 0.5364, 0.03605, 0.5364, 0.0005033, 0.5368, 0.007376, 0.5695, 0.04007, 0.5556, 0.04007, 0.5556, 0.007376, 0.5695, 0.02624, 0.5971, 0.0511, 0.5717, 0.6278, 0.5357, 0.5923, 0.5357, 0.5923, 0.5691, 0.6278, 0.5691, 0.6278, 0.5691, 0.5923, 0.5691, 0.5923, 0.6025, 0.6278, 0.6025, 0.6278, 0.6025, 0.5923, 0.6025, 0.5923, 0.636, 0.6278, 0.636, 0.06748, 0.5824, 0.05423, 0.6154, 0.07072, 0.622, 0.08397, 0.589, 0.8106, 0.6139, 0.775, 0.6139, 0.775, 0.6317, 0.8106, 0.6317, 0.6278, 0.6694, 0.5923, 0.6694, 0.5923, 0.6872, 0.6278, 0.6872, 0.8847, 0.1081, 0.9202, 0.1081, 0.9202, 0.2859, 0.8847, 0.2859, 0.6654, 0.1081, 0.7009, 0.1081, 0.7009, 0.2859, 0.6654, 0.2859, 0.0994, 0.2731, 0.1324, 0.2863, 0.1986, 0.1214, 0.1656, 0.1081, 0.5913, 0.636, 0.5557, 0.636, 0.5557, 0.6694, 0.5913, 0.6694, 0.4788, 0.4564, 0.5116, 0.47, 0.5182, 0.4372, 0.4826, 0.4372, 0.3083, 0.7401, 0.2727, 0.7401, 0.2727, 0.7205, 0.3083, 0.7205, 0.3083, 0.7988, 0.2727, 0.7988, 0.2727, 0.7792, 0.3083, 0.7792, 0.3083, 0.7792, 0.2727, 0.7792, 0.2727, 0.7596, 0.3083, 0.7596, 0.3083, 0.7596, 0.2727, 0.7596, 0.2727, 0.7401, 0.3083, 0.7401, 0.4325, 0.4873, 0.4325, 0.5229, 0.4653, 0.5164, 0.4517, 0.4835, 0.4517, 0.4835, 0.4653, 0.5164, 0.4931, 0.4978, 0.4679, 0.4727, 0.4679, 0.4727, 0.4931, 0.4978, 0.5116, 0.47, 0.4788, 0.4564, 0.5913, 0.5357, 0.5557, 0.5357, 0.5557, 0.5691, 0.5913, 0.5691, 0.5913, 0.5691, 0.5557, 0.5691, 0.5557, 0.6025, 0.5913, 0.6025, 0.5913, 0.6025, 0.5557, 0.6025, 0.5557, 0.636, 0.5913, 0.636, 0.5913, 0.6694, 0.5557, 0.6694, 0.5557, 0.6872, 0.5913, 0.6872, 0.3083, 0.7205, 0.2727, 0.7205, 0.2727, 0.7028, 0.3083, 0.7028, 0.4826, 0.4372, 0.5182, 0.4372, 0.5182, 0.4194, 0.4826, 0.4194, 0.7375, 0.5347, 0.7019, 0.5347, 0.7019, 0.2859, 0.7375, 0.2859, 0.8837, 0.5347, 0.8481, 0.5347, 0.8481, 0.2859, 0.8837, 0.2859, 0.4325, 0.7016, 0.468, 0.7016, 0.468, 0.9504, 0.4325, 0.9504, 0.7375, 0.636, 0.7019, 0.636, 0.7019, 0.6694, 0.7375, 0.6694, 0.3852, 0.3825, 0.3524, 0.3689, 0.3458, 0.4017, 0.3814, 0.4017, 0.3448, 0.6654, 0.3093, 0.6654, 0.3093, 0.685, 0.3448, 0.685, 0.3448, 0.6068, 0.3093, 0.6068, 0.3093, 0.6263, 0.3448, 0.6263, 0.3448, 0.6263, 0.3093, 0.6263, 0.3093, 0.6459, 0.3448, 0.6459, 0.3448, 0.6459, 0.3093, 0.6459, 0.3093, 0.6654, 0.3448, 0.6654, 0.4315, 0.3516, 0.4315, 0.316, 0.3987, 0.3225, 0.4123, 0.3554, 0.4123, 0.3554, 0.3987, 0.3225, 0.3709, 0.3411, 0.3961, 0.3662, 0.3961, 0.3662, 0.3709, 0.3411, 0.3524, 0.3689, 0.3852, 0.3825, 0.7375, 0.5357, 0.7019, 0.5357, 0.7019, 0.5691, 0.7375, 0.5691, 0.7375, 0.5691, 0.7019, 0.5691, 0.7019, 0.6025, 0.7375, 0.6025, 0.7375, 0.6025, 0.7019, 0.6025, 0.7019, 0.636, 0.7375, 0.636, 0.3814, 0.4017, 0.3458, 0.4017, 0.3458, 0.4194, 0.3814, 0.4194, 0.3448, 0.685, 0.3093, 0.685, 0.3093, 0.7028, 0.3448, 0.7028, 0.7375, 0.6694, 0.7019, 0.6694, 0.7019, 0.6872, 0.7375, 0.6872, 0.8481, 0.1081, 0.8837, 0.1081, 0.8837, 0.2859, 0.8481, 0.2859, 0.7019, 0.1081, 0.7375, 0.1081, 0.7375, 0.2859, 0.7019, 0.2859, 0.468, 0.7016, 0.4325, 0.7016, 0.4325, 0.5239, 0.468, 0.5239, 0.5913, 0.7383, 0.5557, 0.7383, 0.5557, 0.7049, 0.5913, 0.7049, 0.4788, 0.3825, 0.5116, 0.3689, 0.5182, 0.4017, 0.4826, 0.4017, 0.3083, 0.6654, 0.2727, 0.6654, 0.2727, 0.685, 0.3083, 0.685, 0.3083, 0.6068, 0.2727, 0.6068, 0.2727, 0.6263, 0.3083, 0.6263, 0.3083, 0.6263, 0.2727, 0.6263, 0.2727, 0.6459, 0.3083, 0.6459, 0.3083, 0.6459, 0.2727, 0.6459, 0.2727, 0.6654, 0.3083, 0.6654, 0.4325, 0.3516, 0.4325, 0.316, 0.4653, 0.3225, 0.4517, 0.3554, 0.4517, 0.3554, 0.4653, 0.3225, 0.4931, 0.3411, 0.4679, 0.3662, 0.4679, 0.3662, 0.4931, 0.3411, 0.5116, 0.3689, 0.4788, 0.3825, 0.5913, 0.8386, 0.5557, 0.8386, 0.5557, 0.8052, 0.5913, 0.8052, 0.5913, 0.8052, 0.5557, 0.8052, 0.5557, 0.7718, 0.5913, 0.7718, 0.5913, 0.7718, 0.5557, 0.7718, 0.5557, 0.7383, 0.5913, 0.7383, 0.5913, 0.7049, 0.5557, 0.7049, 0.5557, 0.6872, 0.5913, 0.6872, 0.3083, 0.685, 0.2727, 0.685, 0.2727, 0.7028, 0.3083, 0.7028, 0.4826, 0.4017, 0.5182, 0.4017, 0.5182, 0.4194, 0.4826, 0.4194, 0.6644, 0.5347, 0.6288, 0.5347, 0.6288, 0.2859, 0.6644, 0.2859, 0.8106, 0.5347, 0.775, 0.5347, 0.775, 0.2859, 0.8106, 0.2859, 0.3824, 0.7016, 0.4179, 0.7016, 0.4179, 0.9504, 0.3824, 0.9504, 0.7375, 0.7383, 0.7019, 0.7383, 0.7019, 0.7049, 0.7375, 0.7049, 0.3852, 0.4564, 0.3524, 0.47, 0.3458, 0.4372, 0.3814, 0.4372, 0.3448, 0.7401, 0.3093, 0.7401, 0.3093, 0.7205, 0.3448, 0.7205, 0.3448, 0.7988, 0.3093, 0.7988, 0.3093, 0.7792, 0.3448, 0.7792, 0.3448, 0.7792, 0.3093, 0.7792, 0.3093, 0.7596, 0.3448, 0.7596, 0.3448, 0.7596, 0.3093, 0.7596, 0.3093, 0.7401, 0.3448, 0.7401, 0.4315, 0.4873, 0.4315, 0.5229, 0.3987, 0.5164, 0.4123, 0.4835, 0.4123, 0.4835, 0.3987, 0.5164, 0.3709, 0.4978, 0.3961, 0.4727, 0.3961, 0.4727, 0.3709, 0.4978, 0.3524, 0.47, 0.3852, 0.4564, 0.7375, 0.8386, 0.7019, 0.8386, 0.7019, 0.8052, 0.7375, 0.8052, 0.7375, 0.8052, 0.7019, 0.8052, 0.7019, 0.7718, 0.7375, 0.7718, 0.7375, 0.7718, 0.7019, 0.7718, 0.7019, 0.7383, 0.7375, 0.7383, 0.3814, 0.4372, 0.3458, 0.4372, 0.3458, 0.4194, 0.3814, 0.4194, 0.3448, 0.7205, 0.3093, 0.7205, 0.3093, 0.7028, 0.3448, 0.7028, 0.7375, 0.7049, 0.7019, 0.7049, 0.7019, 0.6872, 0.7375, 0.6872, 0.775, 0.1081, 0.8106, 0.1081, 0.8106, 0.2859, 0.775, 0.2859, 0.6288, 0.1081, 0.6644, 0.1081, 0.6644, 0.2859, 0.6288, 0.2859, 0.4179, 0.7016, 0.3824, 0.7016, 0.3824, 0.5239, 0.4179, 0.5239, 0.8471, 0.7038, 0.8116, 0.7038, 0.8116, 0.6704, 0.8471, 0.6704, 0.239, 0.7264, 0.2062, 0.7128, 0.2247, 0.685, 0.2499, 0.7101, 0.1668, 0.8155, 0.1668, 0.78, 0.1864, 0.78, 0.1864, 0.8155, 0.1081, 0.8155, 0.1081, 0.78, 0.1277, 0.78, 0.1277, 0.8155, 0.1277, 0.8155, 0.1277, 0.78, 0.1473, 0.78, 0.1473, 0.8155, 0.1473, 0.8155, 0.1473, 0.78, 0.1668, 0.78, 0.1668, 0.8155, 0.2499, 0.781, 0.2247, 0.8061, 0.2062, 0.7783, 0.239, 0.7647, 0.239, 0.7647, 0.2062, 0.7783, 0.1996, 0.7456, 0.2352, 0.7456, 0.2352, 0.7456, 0.1996, 0.7456, 0.2062, 0.7128, 0.239, 0.7264, 0.8471, 0.8041, 0.8116, 0.8041, 0.8116, 0.7707, 0.8471, 0.7707, 0.8471, 0.7707, 0.8116, 0.7707, 0.8116, 0.7372, 0.8471, 0.7372, 0.8471, 0.7372, 0.8116, 0.7372, 0.8116, 0.7038, 0.8471, 0.7038, 0.1429, 0.7069, 0.1429, 0.7424, 0.0005033, 0.7424, 0.0005033, 0.7069, 0.1429, 0.6358, 0.1429, 0.6713, 0.0005033, 0.6713, 0.0005033, 0.6358, 0.1429, 0.6713, 0.1429, 0.7069, 0.0005033, 0.7069, 0.0005033, 0.6713, 0.9995, 0.03605, 0.9995, 0.07159, 0.0005033, 0.07159, 0.0005033, 0.03605, 0.9995, 0.0005045, 0.9995, 0.03605, 0.0005033, 0.03605, 0.0005033, 0.0005033, 0.9995, 0.07159, 0.9995, 0.1071, 0.0005034, 0.1071, 0.0005033, 0.07159, 0.03605, 0.78, 0.07159, 0.78, 0.07159, 0.8155, 0.03605, 0.8155, 0.5192, 0.7134, 0.5192, 0.6779, 0.5547, 0.6779, 0.5547, 0.7134, 0.5192, 0.6779, 0.5192, 0.6423, 0.5547, 0.6423, 0.5547, 0.6779, 0.5192, 0.6068, 0.5192, 0.5712, 0.5547, 0.5712, 0.5547, 0.6068, 0.5192, 0.6423, 0.4836, 0.6423, 0.4836, 0.6068, 0.5192, 0.6068, 0.5192, 0.5712, 0.5192, 0.5357, 0.5547, 0.5357, 0.5547, 0.5712, 0.1071, 0.78, 0.1071, 0.8155, 0.07159, 0.8155, 0.07159, 0.78, 0.03605, 0.78, 0.03605, 0.8155, 0.0005033, 0.8155, 0.0005033, 0.78, 0.5192, 0.6423, 0.5192, 0.6068, 0.5547, 0.6068, 0.5547, 0.6423, 0.7165, 0.2582, 0.5349, 0.2582, 0.4101, 0.2582, 0.5917, 0.6225])
me_cube.materials.append(mat_material)
me_cube.materials.append(mat_material_001)
me_cube.materials.append(mat_material_002)
me_cube.use_remesh_preserve_volume = False
me_cube.use_remesh_preserve_attributes = False
me_cube.use_mirror_vertex_groups = False
me_cube.update()

# ---- objects
ob_cube = bpy.data.objects.new('Cube', me_cube)
ob_light = bpy.data.objects.new('Light', light_light)
ob_camera = bpy.data.objects.new('Camera', cam_camera)

# ---- transforms, parenting, visibility, modifiers, constraints
ob_cube.location = (0.0, 0.0, 0.0)
ob_cube.lock_rotations_4d = False
ob_cube.empty_display_type = 'ARROWS'
ob_cube.lineart.crease_threshold = 0.0
ob_light.location = (4.076, 1.005, 5.904)
ob_light.rotation_euler = (0.6503, 0.05522, 1.866)
ob_light.lock_rotations_4d = False
ob_light.empty_display_type = 'ARROWS'
ob_light.color = (0.0, 0.0, 0.0, 0.0)
ob_light.lineart.crease_threshold = 0.0
ob_camera.location = (7.359, -6.926, 4.958)
ob_camera.rotation_euler = (1.109, 0.0, 0.8149)
ob_camera.lock_rotations_4d = False
ob_camera.empty_display_type = 'ARROWS'
ob_camera.color = (0.0, 0.0, 0.0, 0.0)
ob_camera.display_type = 'WIRE'
ob_camera.lineart.crease_threshold = 0.0

# ---- collection membership
col_collection.objects.link(ob_cube)
col_collection.objects.link(ob_light)
col_collection.objects.link(ob_camera)

# ---- scene / render settings (as saved in the file)
scene.camera = ob_camera
scene.frame_start = 1; scene.frame_end = 250; scene.frame_set(1)
scene.render.engine = 'BLENDER_EEVEE_NEXT'
scene.cycles.use_denoising = False
scene.cycles.samples = 128
scene.cycles.sampling_pattern = 'TABULATED_SOBOL'
scene.cycles.use_adaptive_sampling = False
scene.cycles.use_light_tree = False
scene.view_settings.view_transform = 'Filmic'
bpy.context.view_layer.update()
